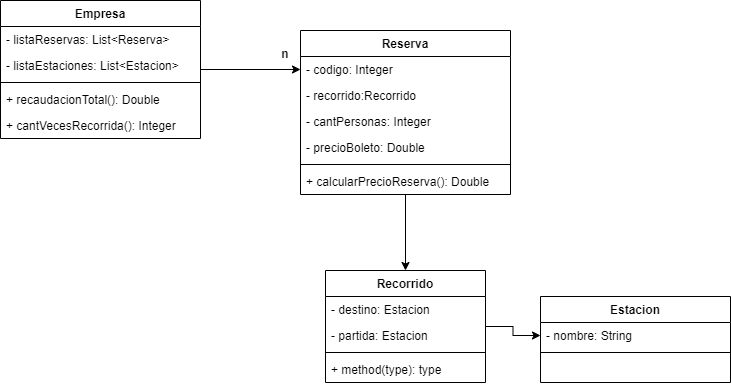

The diagram above was exported from draw.io. Its source (the exported page's mxGraphModel, read from the mxfile embedded in the PNG):
<mxGraphModel dx="1086" dy="806" grid="1" gridSize="10" guides="1" tooltips="1" connect="1" arrows="1" fold="1" page="1" pageScale="1" pageWidth="827" pageHeight="1169" math="0" shadow="0">
  <root>
    <mxCell id="0" />
    <mxCell id="1" parent="0" />
    <mxCell id="ZA1FQmsH_9ObcVYajBFP-22" style="edgeStyle=orthogonalEdgeStyle;rounded=0;orthogonalLoop=1;jettySize=auto;html=1;" edge="1" parent="1" source="ZA1FQmsH_9ObcVYajBFP-1" target="ZA1FQmsH_9ObcVYajBFP-6">
      <mxGeometry relative="1" as="geometry" />
    </mxCell>
    <mxCell id="ZA1FQmsH_9ObcVYajBFP-1" value="Empresa" style="swimlane;fontStyle=1;align=center;verticalAlign=top;childLayout=stackLayout;horizontal=1;startSize=26;horizontalStack=0;resizeParent=1;resizeParentMax=0;resizeLast=0;collapsible=1;marginBottom=0;" vertex="1" parent="1">
      <mxGeometry x="20" y="160" width="200" height="138" as="geometry" />
    </mxCell>
    <mxCell id="ZA1FQmsH_9ObcVYajBFP-23" value="- listaReservas: List&lt;Reserva&gt;" style="text;strokeColor=none;fillColor=none;align=left;verticalAlign=top;spacingLeft=4;spacingRight=4;overflow=hidden;rotatable=0;points=[[0,0.5],[1,0.5]];portConstraint=eastwest;" vertex="1" parent="ZA1FQmsH_9ObcVYajBFP-1">
      <mxGeometry y="26" width="200" height="26" as="geometry" />
    </mxCell>
    <mxCell id="ZA1FQmsH_9ObcVYajBFP-27" value="- listaEstaciones: List&lt;Estacion&gt;" style="text;strokeColor=none;fillColor=none;align=left;verticalAlign=top;spacingLeft=4;spacingRight=4;overflow=hidden;rotatable=0;points=[[0,0.5],[1,0.5]];portConstraint=eastwest;" vertex="1" parent="ZA1FQmsH_9ObcVYajBFP-1">
      <mxGeometry y="52" width="200" height="26" as="geometry" />
    </mxCell>
    <mxCell id="ZA1FQmsH_9ObcVYajBFP-3" value="" style="line;strokeWidth=1;fillColor=none;align=left;verticalAlign=middle;spacingTop=-1;spacingLeft=3;spacingRight=3;rotatable=0;labelPosition=right;points=[];portConstraint=eastwest;" vertex="1" parent="ZA1FQmsH_9ObcVYajBFP-1">
      <mxGeometry y="78" width="200" height="8" as="geometry" />
    </mxCell>
    <mxCell id="ZA1FQmsH_9ObcVYajBFP-4" value="+ recaudacionTotal(): Double" style="text;strokeColor=none;fillColor=none;align=left;verticalAlign=top;spacingLeft=4;spacingRight=4;overflow=hidden;rotatable=0;points=[[0,0.5],[1,0.5]];portConstraint=eastwest;" vertex="1" parent="ZA1FQmsH_9ObcVYajBFP-1">
      <mxGeometry y="86" width="200" height="26" as="geometry" />
    </mxCell>
    <mxCell id="ZA1FQmsH_9ObcVYajBFP-31" value="+ cantVecesRecorrida(): Integer" style="text;strokeColor=none;fillColor=none;align=left;verticalAlign=top;spacingLeft=4;spacingRight=4;overflow=hidden;rotatable=0;points=[[0,0.5],[1,0.5]];portConstraint=eastwest;" vertex="1" parent="ZA1FQmsH_9ObcVYajBFP-1">
      <mxGeometry y="112" width="200" height="26" as="geometry" />
    </mxCell>
    <mxCell id="ZA1FQmsH_9ObcVYajBFP-28" style="edgeStyle=orthogonalEdgeStyle;rounded=0;orthogonalLoop=1;jettySize=auto;html=1;entryX=0.5;entryY=0;entryDx=0;entryDy=0;" edge="1" parent="1" source="ZA1FQmsH_9ObcVYajBFP-5" target="ZA1FQmsH_9ObcVYajBFP-9">
      <mxGeometry relative="1" as="geometry" />
    </mxCell>
    <mxCell id="ZA1FQmsH_9ObcVYajBFP-5" value="Reserva" style="swimlane;fontStyle=1;align=center;verticalAlign=top;childLayout=stackLayout;horizontal=1;startSize=26;horizontalStack=0;resizeParent=1;resizeParentMax=0;resizeLast=0;collapsible=1;marginBottom=0;" vertex="1" parent="1">
      <mxGeometry x="320" y="190" width="210" height="164" as="geometry" />
    </mxCell>
    <mxCell id="ZA1FQmsH_9ObcVYajBFP-6" value="- codigo: Integer" style="text;strokeColor=none;fillColor=none;align=left;verticalAlign=top;spacingLeft=4;spacingRight=4;overflow=hidden;rotatable=0;points=[[0,0.5],[1,0.5]];portConstraint=eastwest;" vertex="1" parent="ZA1FQmsH_9ObcVYajBFP-5">
      <mxGeometry y="26" width="210" height="26" as="geometry" />
    </mxCell>
    <mxCell id="ZA1FQmsH_9ObcVYajBFP-25" value="- recorrido:Recorrido" style="text;strokeColor=none;fillColor=none;align=left;verticalAlign=top;spacingLeft=4;spacingRight=4;overflow=hidden;rotatable=0;points=[[0,0.5],[1,0.5]];portConstraint=eastwest;" vertex="1" parent="ZA1FQmsH_9ObcVYajBFP-5">
      <mxGeometry y="52" width="210" height="26" as="geometry" />
    </mxCell>
    <mxCell id="ZA1FQmsH_9ObcVYajBFP-24" value="- cantPersonas: Integer" style="text;strokeColor=none;fillColor=none;align=left;verticalAlign=top;spacingLeft=4;spacingRight=4;overflow=hidden;rotatable=0;points=[[0,0.5],[1,0.5]];portConstraint=eastwest;" vertex="1" parent="ZA1FQmsH_9ObcVYajBFP-5">
      <mxGeometry y="78" width="210" height="26" as="geometry" />
    </mxCell>
    <mxCell id="ZA1FQmsH_9ObcVYajBFP-26" value="- precioBoleto: Double" style="text;strokeColor=none;fillColor=none;align=left;verticalAlign=top;spacingLeft=4;spacingRight=4;overflow=hidden;rotatable=0;points=[[0,0.5],[1,0.5]];portConstraint=eastwest;" vertex="1" parent="ZA1FQmsH_9ObcVYajBFP-5">
      <mxGeometry y="104" width="210" height="26" as="geometry" />
    </mxCell>
    <mxCell id="ZA1FQmsH_9ObcVYajBFP-7" value="" style="line;strokeWidth=1;fillColor=none;align=left;verticalAlign=middle;spacingTop=-1;spacingLeft=3;spacingRight=3;rotatable=0;labelPosition=right;points=[];portConstraint=eastwest;" vertex="1" parent="ZA1FQmsH_9ObcVYajBFP-5">
      <mxGeometry y="130" width="210" height="8" as="geometry" />
    </mxCell>
    <mxCell id="ZA1FQmsH_9ObcVYajBFP-8" value="+ calcularPrecioReserva(): Double" style="text;strokeColor=none;fillColor=none;align=left;verticalAlign=top;spacingLeft=4;spacingRight=4;overflow=hidden;rotatable=0;points=[[0,0.5],[1,0.5]];portConstraint=eastwest;" vertex="1" parent="ZA1FQmsH_9ObcVYajBFP-5">
      <mxGeometry y="138" width="210" height="26" as="geometry" />
    </mxCell>
    <mxCell id="ZA1FQmsH_9ObcVYajBFP-30" style="edgeStyle=orthogonalEdgeStyle;rounded=0;orthogonalLoop=1;jettySize=auto;html=1;" edge="1" parent="1" source="ZA1FQmsH_9ObcVYajBFP-9" target="ZA1FQmsH_9ObcVYajBFP-16">
      <mxGeometry relative="1" as="geometry" />
    </mxCell>
    <mxCell id="ZA1FQmsH_9ObcVYajBFP-9" value="Recorrido" style="swimlane;fontStyle=1;align=center;verticalAlign=top;childLayout=stackLayout;horizontal=1;startSize=26;horizontalStack=0;resizeParent=1;resizeParentMax=0;resizeLast=0;collapsible=1;marginBottom=0;" vertex="1" parent="1">
      <mxGeometry x="345" y="430" width="160" height="112" as="geometry" />
    </mxCell>
    <mxCell id="ZA1FQmsH_9ObcVYajBFP-10" value="- destino: Estacion" style="text;strokeColor=none;fillColor=none;align=left;verticalAlign=top;spacingLeft=4;spacingRight=4;overflow=hidden;rotatable=0;points=[[0,0.5],[1,0.5]];portConstraint=eastwest;" vertex="1" parent="ZA1FQmsH_9ObcVYajBFP-9">
      <mxGeometry y="26" width="160" height="26" as="geometry" />
    </mxCell>
    <mxCell id="ZA1FQmsH_9ObcVYajBFP-14" value="- partida: Estacion" style="text;strokeColor=none;fillColor=none;align=left;verticalAlign=top;spacingLeft=4;spacingRight=4;overflow=hidden;rotatable=0;points=[[0,0.5],[1,0.5]];portConstraint=eastwest;" vertex="1" parent="ZA1FQmsH_9ObcVYajBFP-9">
      <mxGeometry y="52" width="160" height="26" as="geometry" />
    </mxCell>
    <mxCell id="ZA1FQmsH_9ObcVYajBFP-11" value="" style="line;strokeWidth=1;fillColor=none;align=left;verticalAlign=middle;spacingTop=-1;spacingLeft=3;spacingRight=3;rotatable=0;labelPosition=right;points=[];portConstraint=eastwest;" vertex="1" parent="ZA1FQmsH_9ObcVYajBFP-9">
      <mxGeometry y="78" width="160" height="8" as="geometry" />
    </mxCell>
    <mxCell id="ZA1FQmsH_9ObcVYajBFP-12" value="+ method(type): type" style="text;strokeColor=none;fillColor=none;align=left;verticalAlign=top;spacingLeft=4;spacingRight=4;overflow=hidden;rotatable=0;points=[[0,0.5],[1,0.5]];portConstraint=eastwest;" vertex="1" parent="ZA1FQmsH_9ObcVYajBFP-9">
      <mxGeometry y="86" width="160" height="26" as="geometry" />
    </mxCell>
    <mxCell id="ZA1FQmsH_9ObcVYajBFP-15" value="Estacion" style="swimlane;fontStyle=1;align=center;verticalAlign=top;childLayout=stackLayout;horizontal=1;startSize=26;horizontalStack=0;resizeParent=1;resizeParentMax=0;resizeLast=0;collapsible=1;marginBottom=0;" vertex="1" parent="1">
      <mxGeometry x="560" y="456" width="190" height="86" as="geometry" />
    </mxCell>
    <mxCell id="ZA1FQmsH_9ObcVYajBFP-16" value="- nombre: String" style="text;strokeColor=none;fillColor=none;align=left;verticalAlign=top;spacingLeft=4;spacingRight=4;overflow=hidden;rotatable=0;points=[[0,0.5],[1,0.5]];portConstraint=eastwest;" vertex="1" parent="ZA1FQmsH_9ObcVYajBFP-15">
      <mxGeometry y="26" width="190" height="26" as="geometry" />
    </mxCell>
    <mxCell id="ZA1FQmsH_9ObcVYajBFP-19" value="" style="line;strokeWidth=1;fillColor=none;align=left;verticalAlign=middle;spacingTop=-1;spacingLeft=3;spacingRight=3;rotatable=0;labelPosition=right;points=[];portConstraint=eastwest;" vertex="1" parent="ZA1FQmsH_9ObcVYajBFP-15">
      <mxGeometry y="52" width="190" height="8" as="geometry" />
    </mxCell>
    <mxCell id="ZA1FQmsH_9ObcVYajBFP-20" value=" " style="text;strokeColor=none;fillColor=none;align=left;verticalAlign=top;spacingLeft=4;spacingRight=4;overflow=hidden;rotatable=0;points=[[0,0.5],[1,0.5]];portConstraint=eastwest;" vertex="1" parent="ZA1FQmsH_9ObcVYajBFP-15">
      <mxGeometry y="60" width="190" height="26" as="geometry" />
    </mxCell>
    <mxCell id="ZA1FQmsH_9ObcVYajBFP-29" value="n" style="text;align=center;fontStyle=1;verticalAlign=middle;spacingLeft=3;spacingRight=3;strokeColor=none;rotatable=0;points=[[0,0.5],[1,0.5]];portConstraint=eastwest;" vertex="1" parent="1">
      <mxGeometry x="265" y="200" width="80" height="26" as="geometry" />
    </mxCell>
  </root>
</mxGraphModel>